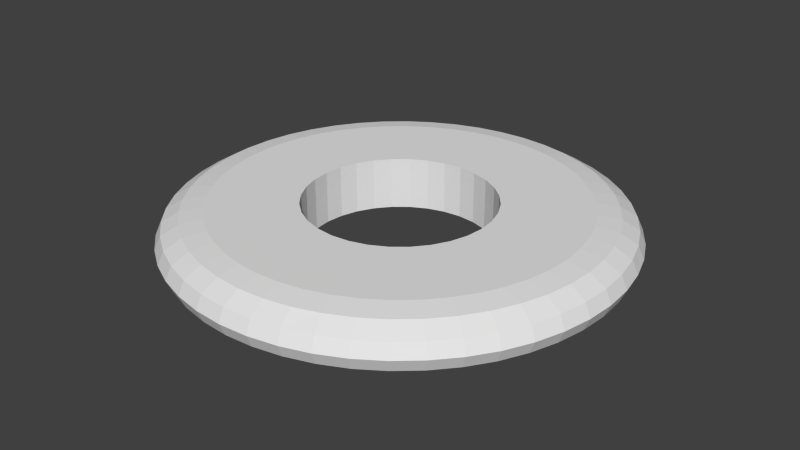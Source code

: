 # Source: tsuba_blank.blend  (saved by Blender 2.73.0; exported with 4.5.12 LTS)
import bpy
from mathutils import Matrix  # noqa: F401  (used for matrix-valued properties, if any)

bpy.ops.wm.read_factory_settings(use_empty=True)
scene = bpy.context.scene
scene.name = 'Scene'

# ---- collections
col_collection_1 = bpy.data.collections.new('Collection 1'); scene.collection.children.link(col_collection_1)

# ---- world
world_world = bpy.data.worlds.new('World'); scene.world = world_world
world_world.color = (0.05088, 0.05088, 0.05088)
world_world.use_sun_shadow = False
world_world.sun_shadow_jitter_overblur = 0.0
world_world.cycles.sampling_method = 'MANUAL'
world_world.cycles.sample_map_resolution = 256

# ---- meshes
me_torus = bpy.data.meshes.new('Torus')
me_torus.from_pydata([(1.25, 0.0, 0.0), (1.239, 0.1632, 0.0), (1.206, 0.1588, 0.125), (1.217, 0.0, 0.125), (1.239, -0.1632, 0.0), (1.206, -0.1588, 0.125), (1.217, 0.0, -0.125), (1.206, 0.1588, -0.125), (1.207, 0.3235, 0.0), (1.175, 0.3149, 0.125), (1.115, 0.1468, 0.2165), (1.125, 0.0, 0.2165), (1.207, -0.3235, 0.0), (1.175, -0.3149, 0.125), (1.206, -0.1588, -0.125), (1.115, -0.1468, 0.2165), (1.125, 0.0, -0.2165), (1.115, 0.1468, -0.2165), (1.175, 0.3149, -0.125), (1.155, 0.4784, 0.0), (1.124, 0.4655, 0.125), (1.087, 0.2912, 0.2165), (0.9914, 0.1305, 0.25), (1.0, 0.0, 0.25), (1.155, -0.4784, 0.0), (1.124, -0.4655, 0.125), (1.175, -0.3149, -0.125), (1.087, -0.2912, 0.2165), (1.115, -0.1468, -0.2165), (0.9914, -0.1305, 0.25), (1.0, 0.0, -0.25), (0.9914, 0.1305, -0.25), (1.087, 0.2912, -0.2165), (1.124, 0.4655, -0.125), (1.083, 0.625, 0.0), (1.054, 0.6083, 0.125), (1.039, 0.4305, 0.2165), (0.9659, 0.2588, 0.25), (0.1004, -0.5048, 0.25), (-1.677e-07, -0.5147, 0.25), (8.941e-08, -1.0, 0.25), (0.1305, -0.9914, 0.25), (0.2588, -0.9659, 0.25), (0.3827, -0.9239, 0.25), (0.5, -0.866, 0.25), (0.6088, -0.7934, 0.25), (0.7071, -0.7071, 0.25), (0.7934, -0.6088, 0.25), (0.866, -0.5, 0.25), (0.9239, -0.3827, 0.25), (0.9659, -0.2588, 0.25), (0.9239, 0.3827, 0.25), (0.866, 0.5, 0.25), (0.7934, 0.6088, 0.25), (0.7071, 0.7071, 0.25), (0.6088, 0.7934, 0.25), (0.5, 0.866, 0.25), (0.3827, 0.9239, 0.25), (-0.1004, 0.5048, 0.25), (0.0, 0.5147, 0.25), (0.1004, 0.5048, 0.25), (0.197, 0.4755, 0.25), (0.286, 0.428, 0.25), (0.364, 0.364, 0.25), (0.428, 0.286, 0.25), (0.4755, 0.197, 0.25), (0.5048, 0.1004, 0.25), (0.5147, 3.886e-08, 0.25), (0.5048, -0.1004, 0.25), (0.4755, -0.197, 0.25), (0.428, -0.286, 0.25), (0.364, -0.364, 0.25), (0.286, -0.428, 0.25), (0.197, -0.4755, 0.25), (-0.1004, -0.5048, 0.25), (-0.197, -0.4755, 0.25), (-0.286, -0.428, 0.25), (-0.364, -0.364, 0.25), (-0.428, -0.286, 0.25), (-0.4755, -0.197, 0.25), (-0.5048, -0.1004, 0.25), (-0.5147, 4.97e-07, 0.25), (-0.5048, 0.1004, 0.25), (-0.4755, 0.197, 0.25), (-0.428, 0.286, 0.25), (-0.364, 0.364, 0.25), (-0.286, 0.428, 0.25), (-0.197, 0.4755, 0.25), (0.2588, 0.9659, 0.25), (0.1305, 0.9914, 0.25), (8.941e-08, 1.0, 0.25), (-0.1305, 0.9914, 0.25), (-0.2588, 0.9659, 0.25), (-0.3827, 0.9239, 0.25), (-0.5, 0.866, 0.25), (-0.6088, 0.7934, 0.25), (-0.7071, 0.7071, 0.25), (-0.7934, 0.6088, 0.25), (-0.866, 0.5, 0.25), (-0.9239, 0.3827, 0.25), (-0.9659, 0.2588, 0.25), (-0.9914, 0.1305, 0.25), (-1.0, 8.742e-08, 0.25), (-0.9914, -0.1305, 0.25), (-0.9659, -0.2588, 0.25), (-0.9239, -0.3827, 0.25), (-0.866, -0.5, 0.25), (-0.7934, -0.6088, 0.25), (-0.7071, -0.7071, 0.25), (-0.6088, -0.7934, 0.25), (-0.5, -0.866, 0.25), (-0.3827, -0.9239, 0.25), (-0.2588, -0.9659, 0.25), (-0.1305, -0.9914, 0.25), (1.083, -0.625, 0.0), (1.054, -0.6083, 0.125), (1.124, -0.4655, -0.125), (1.039, -0.4305, 0.2165), (1.087, -0.2912, -0.2165), (0.9914, -0.1305, -0.25), (0.5147, 3.886e-08, -0.25), (0.5048, 0.1004, -0.25), (0.4755, 0.197, -0.25), (0.428, 0.286, -0.25), (0.364, 0.364, -0.25), (0.286, 0.428, -0.25), (0.197, 0.4755, -0.25), (0.1004, 0.5048, -0.25), (0.0, 0.5147, -0.25), (-0.1004, 0.5048, -0.25), (-0.197, 0.4755, -0.25), (-0.286, 0.428, -0.25), (-0.364, 0.364, -0.25), (-0.428, 0.286, -0.25), (-0.4755, 0.197, -0.25), (-0.5048, 0.1004, -0.25), (-0.5147, 4.97e-07, -0.25), (-1.0, 8.742e-08, -0.25), (-0.9914, 0.1305, -0.25), (-0.9659, 0.2588, -0.25), (-0.9239, 0.3827, -0.25), (-0.866, 0.5, -0.25), (-0.7934, 0.6088, -0.25), (-0.7071, 0.7071, -0.25), (-0.6088, 0.7934, -0.25), (-0.5, 0.866, -0.25), (-0.3827, 0.9239, -0.25), (-0.2588, 0.9659, -0.25), (-0.1305, 0.9914, -0.25), (8.941e-08, 1.0, -0.25), (0.1305, 0.9914, -0.25), (0.2588, 0.9659, -0.25), (0.3827, 0.9239, -0.25), (0.5, 0.866, -0.25), (0.6088, 0.7934, -0.25), (0.7071, 0.7071, -0.25), (0.7934, 0.6088, -0.25), (0.866, 0.5, -0.25), (0.1004, -0.5048, -0.25), (0.197, -0.4755, -0.25), (0.286, -0.428, -0.25), (0.364, -0.364, -0.25), (0.428, -0.286, -0.25), (0.4755, -0.197, -0.25), (0.5048, -0.1004, -0.25), (0.9239, 0.3827, -0.25), (0.9659, 0.2588, -0.25), (0.9659, -0.2588, -0.25), (0.9239, -0.3827, -0.25), (0.866, -0.5, -0.25), (0.7934, -0.6088, -0.25), (0.7071, -0.7071, -0.25), (0.6088, -0.7934, -0.25), (0.5, -0.866, -0.25), (0.3827, -0.9239, -0.25), (0.2588, -0.9659, -0.25), (0.1305, -0.9914, -0.25), (8.941e-08, -1.0, -0.25), (-0.1305, -0.9914, -0.25), (-0.2588, -0.9659, -0.25), (-0.3827, -0.9239, -0.25), (-0.5, -0.866, -0.25), (-0.6088, -0.7934, -0.25), (-0.7071, -0.7071, -0.25), (-0.7934, -0.6088, -0.25), (-0.866, -0.5, -0.25), (-0.9239, -0.3827, -0.25), (-0.9659, -0.2588, -0.25), (-0.9914, -0.1305, -0.25), (-0.5048, -0.1004, -0.25), (-0.4755, -0.197, -0.25), (-0.428, -0.286, -0.25), (-0.364, -0.364, -0.25), (-0.286, -0.428, -0.25), (-0.197, -0.4755, -0.25), (-0.1004, -0.5048, -0.25), (-1.677e-07, -0.5147, -0.25), (1.039, 0.4305, -0.2165), (1.054, 0.6083, -0.125), (0.9917, 0.761, 0.0), (0.9651, 0.7406, 0.125), (0.9743, 0.5625, 0.2165), (-0.2912, -1.087, 0.2165), (-0.1468, -1.115, 0.2165), (1.192e-07, -1.125, 0.2165), (0.1468, -1.115, 0.2165), (0.2912, -1.087, 0.2165), (0.4305, -1.039, 0.2165), (0.5625, -0.9743, 0.2165), (0.6849, -0.8925, 0.2165), (0.7955, -0.7955, 0.2165), (0.8925, -0.6849, 0.2165), (0.9743, -0.5625, 0.2165), (0.8925, 0.6849, 0.2165), (0.7955, 0.7955, 0.2165), (0.6849, 0.8925, 0.2165), (0.5625, 0.9743, 0.2165), (0.4305, 1.039, 0.2165), (0.2912, 1.087, 0.2165), (0.1468, 1.115, 0.2165), (1.192e-07, 1.125, 0.2165), (-0.1468, 1.115, 0.2165), (-0.2912, 1.087, 0.2165), (-0.4305, 1.039, 0.2165), (-0.5625, 0.9743, 0.2165), (-0.6849, 0.8925, 0.2165), (-0.7955, 0.7955, 0.2165), (-0.8925, 0.6849, 0.2165), (-0.9743, 0.5625, 0.2165), (-1.039, 0.4305, 0.2165), (-1.087, 0.2912, 0.2165), (-1.115, 0.1468, 0.2165), (-1.125, 9.835e-08, 0.2165), (-1.115, -0.1468, 0.2165), (-1.087, -0.2912, 0.2165), (-1.039, -0.4305, 0.2165), (-0.9743, -0.5625, 0.2165), (-0.8925, -0.6849, 0.2165), (-0.7955, -0.7955, 0.2165), (-0.6849, -0.8925, 0.2165), (-0.5625, -0.9743, 0.2165), (-0.4305, -1.039, 0.2165), (0.9917, -0.761, 0.0), (0.9651, -0.7406, 0.125), (1.054, -0.6083, -0.125), (1.039, -0.4305, -0.2165), (-0.7955, -0.7955, -0.2165), (-0.8925, -0.6849, -0.2165), (-0.9743, -0.5625, -0.2165), (-1.039, -0.4305, -0.2165), (-1.087, -0.2912, -0.2165), (-1.115, -0.1468, -0.2165), (-1.125, 9.835e-08, -0.2165), (-1.115, 0.1468, -0.2165), (-1.087, 0.2912, -0.2165), (-1.039, 0.4305, -0.2165), (-0.9743, 0.5625, -0.2165), (-0.8925, 0.6849, -0.2165), (-0.7955, 0.7955, -0.2165), (-0.6849, 0.8925, -0.2165), (-0.5625, 0.9743, -0.2165), (-0.4305, 1.039, -0.2165), (-0.2912, 1.087, -0.2165), (-0.1468, 1.115, -0.2165), (1.192e-07, 1.125, -0.2165), (0.1468, 1.115, -0.2165), (0.2912, 1.087, -0.2165), (0.4305, 1.039, -0.2165), (0.5625, 0.9743, -0.2165), (0.6849, 0.8925, -0.2165), (0.7955, 0.7955, -0.2165), (0.8925, 0.6849, -0.2165), (0.9743, 0.5625, -0.2165), (0.9743, -0.5625, -0.2165), (0.8925, -0.6849, -0.2165), (0.7955, -0.7955, -0.2165), (0.6849, -0.8925, -0.2165), (0.5625, -0.9743, -0.2165), (0.4305, -1.039, -0.2165), (0.2912, -1.087, -0.2165), (0.1468, -1.115, -0.2165), (1.192e-07, -1.125, -0.2165), (-0.1468, -1.115, -0.2165), (-0.2912, -1.087, -0.2165), (-0.4305, -1.039, -0.2165), (-0.5625, -0.9743, -0.2165), (-0.6849, -0.8925, -0.2165), (0.9651, 0.7406, -0.125), (0.8839, 0.8839, 0.0), (0.8602, 0.8602, 0.125), (-0.3149, -1.175, 0.125), (-0.1588, -1.206, 0.125), (1.192e-07, -1.217, 0.125), (0.1588, -1.206, 0.125), (0.3149, -1.175, 0.125), (0.4655, -1.124, 0.125), (0.6083, -1.054, 0.125), (0.7406, -0.9651, 0.125), (0.8602, -0.8602, 0.125), (0.7406, 0.9651, 0.125), (0.6083, 1.054, 0.125), (0.4655, 1.124, 0.125), (0.3149, 1.175, 0.125), (0.1588, 1.206, 0.125), (1.192e-07, 1.217, 0.125), (-0.1588, 1.206, 0.125), (-0.3149, 1.175, 0.125), (-0.4655, 1.124, 0.125), (-0.6083, 1.054, 0.125), (-0.7406, 0.9651, 0.125), (-0.8602, 0.8602, 0.125), (-0.9651, 0.7406, 0.125), (-1.054, 0.6083, 0.125), (-1.124, 0.4655, 0.125), (-1.175, 0.3149, 0.125), (-1.206, 0.1588, 0.125), (-1.217, 1.064e-07, 0.125), (-1.206, -0.1588, 0.125), (-1.175, -0.3149, 0.125), (-1.124, -0.4655, 0.125), (-1.054, -0.6083, 0.125), (-0.9651, -0.7406, 0.125), (-0.8602, -0.8602, 0.125), (-0.7406, -0.9651, 0.125), (-0.6083, -1.054, 0.125), (-0.4655, -1.124, 0.125), (0.8839, -0.8839, 0.0), (0.9651, -0.7406, -0.125), (-0.8602, -0.8602, -0.125), (-0.9651, -0.7406, -0.125), (-1.054, -0.6083, -0.125), (-1.124, -0.4655, -0.125), (-1.175, -0.3149, -0.125), (-1.206, -0.1588, -0.125), (-1.217, 1.064e-07, -0.125), (-1.206, 0.1588, -0.125), (-1.175, 0.3149, -0.125), (-1.124, 0.4655, -0.125), (-1.054, 0.6083, -0.125), (-0.9651, 0.7406, -0.125), (-0.8602, 0.8602, -0.125), (-0.7406, 0.9651, -0.125), (-0.6083, 1.054, -0.125), (-0.4655, 1.124, -0.125), (-0.3149, 1.175, -0.125), (-0.1588, 1.206, -0.125), (1.192e-07, 1.217, -0.125), (0.1588, 1.206, -0.125), (0.3149, 1.175, -0.125), (0.4655, 1.124, -0.125), (0.6083, 1.054, -0.125), (0.7406, 0.9651, -0.125), (0.8602, 0.8602, -0.125), (0.8602, -0.8602, -0.125), (0.7406, -0.9651, -0.125), (0.6083, -1.054, -0.125), (0.4655, -1.124, -0.125), (0.3149, -1.175, -0.125), (0.1588, -1.206, -0.125), (1.192e-07, -1.217, -0.125), (-0.1588, -1.206, -0.125), (-0.3149, -1.175, -0.125), (-0.4655, -1.124, -0.125), (-0.6083, -1.054, -0.125), (-0.7406, -0.9651, -0.125), (0.761, 0.9917, 0.0), (-0.3235, -1.207, 0.0), (-0.1632, -1.239, 0.0), (5.96e-08, -1.25, 0.0), (0.1632, -1.239, 0.0), (0.3235, -1.207, 0.0), (0.4784, -1.155, 0.0), (0.625, -1.083, 0.0), (0.761, -0.9917, 0.0), (0.625, 1.083, 0.0), (0.4784, 1.155, 0.0), (0.3235, 1.207, 0.0), (0.1632, 1.239, 0.0), (5.96e-08, 1.25, 0.0), (-0.1632, 1.239, 0.0), (-0.3235, 1.207, 0.0), (-0.4784, 1.155, 0.0), (-0.625, 1.083, 0.0), (-0.761, 0.9917, 0.0), (-0.8839, 0.8839, 0.0), (-0.9917, 0.761, 0.0), (-1.083, 0.625, 0.0), (-1.155, 0.4784, 0.0), (-1.207, 0.3235, 0.0), (-1.239, 0.1632, 0.0), (-1.25, 1.093e-07, 0.0), (-1.239, -0.1632, 0.0), (-1.207, -0.3235, 0.0), (-1.155, -0.4784, 0.0), (-1.083, -0.625, 0.0), (-0.9917, -0.761, 0.0), (-0.8839, -0.8839, 0.0), (-0.761, -0.9917, 0.0), (-0.625, -1.083, 0.0), (-0.4784, -1.155, 0.0)], [], [(0, 1, 2, 3), (4, 0, 3, 5), (0, 6, 7, 1), (1, 8, 9, 2), (3, 2, 10, 11), (12, 4, 5, 13), (14, 6, 0, 4), (5, 3, 11, 15), (16, 17, 7, 6), (7, 18, 8, 1), (8, 19, 20, 9), (2, 9, 21, 10), (11, 10, 22, 23), (24, 12, 13, 25), (26, 14, 4, 12), (13, 5, 15, 27), (28, 16, 6, 14), (15, 11, 23, 29), (30, 31, 17, 16), (17, 32, 18, 7), (18, 33, 19, 8), (19, 34, 35, 20), (9, 20, 36, 21), (10, 21, 37, 22), (38, 39, 40, 41, 42, 43, 44, 45, 46, 47, 48, 49, 50, 29, 23, 22, 37, 51, 52, 53, 54, 55, 56, 57, 58, 59, 60, 61, 62, 63, 64, 65, 66, 67, 68, 69, 70, 71, 72, 73), (39, 74, 75, 76, 77, 78, 79, 80, 81, 82, 83, 84, 85, 86, 87, 58, 57, 88, 89, 90, 91, 92, 93, 94, 95, 96, 97, 98, 99, 100, 101, 102, 103, 104, 105, 106, 107, 108, 109, 110, 111, 112, 113, 40), (114, 24, 25, 115), (116, 26, 12, 24), (25, 13, 27, 117), (118, 28, 14, 26), (27, 15, 29, 50), (119, 30, 16, 28), (120, 121, 122, 123, 124, 125, 126, 127, 128, 129, 130, 131, 132, 133, 134, 135, 136, 137, 138, 139, 140, 141, 142, 143, 144, 145, 146, 147, 148, 149, 150, 151, 152, 153, 154, 155, 156, 157), (158, 159, 160, 161, 162, 163, 164, 120, 157, 165, 166, 31, 30, 119, 167, 168, 169, 170, 171, 172, 173, 174, 175, 176, 177, 178, 179, 180, 181, 182, 183, 184, 185, 186, 187, 188, 137, 136, 189, 190, 191, 192, 193, 194, 195, 196), (31, 166, 32, 17), (32, 197, 33, 18), (33, 198, 34, 19), (34, 199, 200, 35), (20, 35, 201, 36), (21, 36, 51, 37), (202, 203, 113, 112), (203, 204, 40, 113), (204, 205, 41, 40), (205, 206, 42, 41), (206, 207, 43, 42), (207, 208, 44, 43), (208, 209, 45, 44), (209, 210, 46, 45), (210, 211, 47, 46), (211, 212, 48, 47), (212, 117, 49, 48), (117, 27, 50, 49), (36, 201, 52, 51), (201, 213, 53, 52), (213, 214, 54, 53), (214, 215, 55, 54), (215, 216, 56, 55), (216, 217, 57, 56), (217, 218, 88, 57), (218, 219, 89, 88), (219, 220, 90, 89), (220, 221, 91, 90), (221, 222, 92, 91), (222, 223, 93, 92), (223, 224, 94, 93), (224, 225, 95, 94), (225, 226, 96, 95), (226, 227, 97, 96), (227, 228, 98, 97), (228, 229, 99, 98), (229, 230, 100, 99), (230, 231, 101, 100), (231, 232, 102, 101), (232, 233, 103, 102), (233, 234, 104, 103), (234, 235, 105, 104), (235, 236, 106, 105), (236, 237, 107, 106), (237, 238, 108, 107), (238, 239, 109, 108), (239, 240, 110, 109), (240, 241, 111, 110), (241, 202, 112, 111), (242, 114, 115, 243), (244, 116, 24, 114), (115, 25, 117, 212), (245, 118, 26, 116), (167, 119, 28, 118), (184, 183, 246, 247), (185, 184, 247, 248), (186, 185, 248, 249), (187, 186, 249, 250), (188, 187, 250, 251), (137, 188, 251, 252), (138, 137, 252, 253), (139, 138, 253, 254), (140, 139, 254, 255), (141, 140, 255, 256), (142, 141, 256, 257), (143, 142, 257, 258), (144, 143, 258, 259), (145, 144, 259, 260), (146, 145, 260, 261), (147, 146, 261, 262), (148, 147, 262, 263), (149, 148, 263, 264), (150, 149, 264, 265), (151, 150, 265, 266), (152, 151, 266, 267), (153, 152, 267, 268), (154, 153, 268, 269), (155, 154, 269, 270), (156, 155, 270, 271), (157, 156, 271, 272), (165, 157, 272, 197), (166, 165, 197, 32), (168, 167, 118, 245), (169, 168, 245, 273), (170, 169, 273, 274), (171, 170, 274, 275), (172, 171, 275, 276), (173, 172, 276, 277), (174, 173, 277, 278), (175, 174, 278, 279), (176, 175, 279, 280), (177, 176, 280, 281), (178, 177, 281, 282), (179, 178, 282, 283), (180, 179, 283, 284), (181, 180, 284, 285), (182, 181, 285, 286), (183, 182, 286, 246), (197, 272, 198, 33), (198, 287, 199, 34), (199, 288, 289, 200), (35, 200, 213, 201), (290, 291, 203, 202), (291, 292, 204, 203), (292, 293, 205, 204), (293, 294, 206, 205), (294, 295, 207, 206), (295, 296, 208, 207), (296, 297, 209, 208), (297, 298, 210, 209), (298, 243, 211, 210), (243, 115, 212, 211), (200, 289, 214, 213), (289, 299, 215, 214), (299, 300, 216, 215), (300, 301, 217, 216), (301, 302, 218, 217), (302, 303, 219, 218), (303, 304, 220, 219), (304, 305, 221, 220), (305, 306, 222, 221), (306, 307, 223, 222), (307, 308, 224, 223), (308, 309, 225, 224), (309, 310, 226, 225), (310, 311, 227, 226), (311, 312, 228, 227), (312, 313, 229, 228), (313, 314, 230, 229), (314, 315, 231, 230), (315, 316, 232, 231), (316, 317, 233, 232), (317, 318, 234, 233), (318, 319, 235, 234), (319, 320, 236, 235), (320, 321, 237, 236), (321, 322, 238, 237), (322, 323, 239, 238), (323, 324, 240, 239), (324, 325, 241, 240), (325, 290, 202, 241), (326, 242, 243, 298), (327, 244, 114, 242), (273, 245, 116, 244), (247, 246, 328, 329), (248, 247, 329, 330), (249, 248, 330, 331), (250, 249, 331, 332), (251, 250, 332, 333), (252, 251, 333, 334), (253, 252, 334, 335), (254, 253, 335, 336), (255, 254, 336, 337), (256, 255, 337, 338), (257, 256, 338, 339), (258, 257, 339, 340), (259, 258, 340, 341), (260, 259, 341, 342), (261, 260, 342, 343), (262, 261, 343, 344), (263, 262, 344, 345), (264, 263, 345, 346), (265, 264, 346, 347), (266, 265, 347, 348), (267, 266, 348, 349), (268, 267, 349, 350), (269, 268, 350, 351), (270, 269, 351, 352), (271, 270, 352, 287), (272, 271, 287, 198), (274, 273, 244, 327), (275, 274, 327, 353), (276, 275, 353, 354), (277, 276, 354, 355), (278, 277, 355, 356), (279, 278, 356, 357), (280, 279, 357, 358), (281, 280, 358, 359), (282, 281, 359, 360), (283, 282, 360, 361), (284, 283, 361, 362), (285, 284, 362, 363), (286, 285, 363, 364), (246, 286, 364, 328), (287, 352, 288, 199), (288, 365, 299, 289), (366, 367, 291, 290), (367, 368, 292, 291), (368, 369, 293, 292), (369, 370, 294, 293), (370, 371, 295, 294), (371, 372, 296, 295), (372, 373, 297, 296), (373, 326, 298, 297), (365, 374, 300, 299), (374, 375, 301, 300), (375, 376, 302, 301), (376, 377, 303, 302), (377, 378, 304, 303), (378, 379, 305, 304), (379, 380, 306, 305), (380, 381, 307, 306), (381, 382, 308, 307), (382, 383, 309, 308), (383, 384, 310, 309), (384, 385, 311, 310), (385, 386, 312, 311), (386, 387, 313, 312), (387, 388, 314, 313), (388, 389, 315, 314), (389, 390, 316, 315), (390, 391, 317, 316), (391, 392, 318, 317), (392, 393, 319, 318), (393, 394, 320, 319), (394, 395, 321, 320), (395, 396, 322, 321), (396, 397, 323, 322), (397, 398, 324, 323), (398, 399, 325, 324), (399, 366, 290, 325), (353, 327, 242, 326), (329, 328, 396, 395), (330, 329, 395, 394), (331, 330, 394, 393), (332, 331, 393, 392), (333, 332, 392, 391), (334, 333, 391, 390), (335, 334, 390, 389), (336, 335, 389, 388), (337, 336, 388, 387), (338, 337, 387, 386), (339, 338, 386, 385), (340, 339, 385, 384), (341, 340, 384, 383), (342, 341, 383, 382), (343, 342, 382, 381), (344, 343, 381, 380), (345, 344, 380, 379), (346, 345, 379, 378), (347, 346, 378, 377), (348, 347, 377, 376), (349, 348, 376, 375), (350, 349, 375, 374), (351, 350, 374, 365), (352, 351, 365, 288), (354, 353, 326, 373), (355, 354, 373, 372), (356, 355, 372, 371), (357, 356, 371, 370), (358, 357, 370, 369), (359, 358, 369, 368), (360, 359, 368, 367), (361, 360, 367, 366), (362, 361, 366, 399), (363, 362, 399, 398), (364, 363, 398, 397), (328, 364, 397, 396), (128, 127, 60, 59), (129, 128, 59, 58), (127, 126, 61, 60), (130, 129, 58, 87), (126, 125, 62, 61), (131, 130, 87, 86), (125, 124, 63, 62), (132, 131, 86, 85), (124, 123, 64, 63), (133, 132, 85, 84), (123, 122, 65, 64), (134, 133, 84, 83), (122, 121, 66, 65), (135, 134, 83, 82), (121, 120, 67, 66), (136, 135, 82, 81), (120, 164, 68, 67), (189, 136, 81, 80), (164, 163, 69, 68), (190, 189, 80, 79), (163, 162, 70, 69), (191, 190, 79, 78), (162, 161, 71, 70), (192, 191, 78, 77), (161, 160, 72, 71), (193, 192, 77, 76), (160, 159, 73, 72), (194, 193, 76, 75), (159, 158, 38, 73), (195, 194, 75, 74), (158, 196, 39, 38), (196, 195, 74, 39)])
me_torus.use_remesh_preserve_volume = False
me_torus.use_remesh_preserve_attributes = False
me_torus.use_mirror_vertex_groups = False
me_torus.update()

# ---- objects
ob_torus = bpy.data.objects.new('Torus', me_torus)

# ---- transforms, parenting, visibility, modifiers, constraints
ob_torus.location = (0.0, 0.0, 0.0)
ob_torus.scale = (3.4, 3.4, 2.0)
ob_torus.lineart.crease_threshold = 0.0

# ---- collection membership
col_collection_1.objects.link(ob_torus)

# ---- scene / render settings (as saved in the file)
scene.frame_start = 1; scene.frame_end = 250; scene.frame_set(1)
scene.render.engine = 'BLENDER_EEVEE_NEXT'
scene.render.resolution_percentage = 50
scene.render.dither_intensity = 0.0
scene.cycles.use_denoising = False
scene.cycles.samples = 10
scene.cycles.sampling_pattern = 'TABULATED_SOBOL'
scene.cycles.light_sampling_threshold = 0.0
scene.cycles.use_adaptive_sampling = False
scene.cycles.use_light_tree = False
scene.cycles.blur_glossy = 0.0
scene.cycles.pixel_filter_type = 'GAUSSIAN'
scene.cycles.sample_clamp_indirect = 0.0
scene.view_settings.view_transform = 'Standard'
bpy.context.view_layer.update()

# ---- added for rendering (the .blend has no active camera and no usable light): camera, sun
cam_auto = bpy.data.cameras.new('AutoCamera')
cam_auto.lens = 50.0
cam_auto.sensor_width = 36.0
cam_auto.clip_end = 1000.0
ob_auto_camera = bpy.data.objects.new('AutoCamera', cam_auto)
scene.collection.objects.link(ob_auto_camera)
ob_auto_camera.location = (11.1604, -13.3924, 8.9283)
ob_auto_camera.rotation_euler = (1.09748, -7.21219e-08, 0.694738)
scene.camera = ob_auto_camera
light_auto_sun = bpy.data.lights.new('AutoSun', 'SUN')
light_auto_sun.energy = 3.0
light_auto_sun.angle = 0.0523599
ob_auto_sun = bpy.data.objects.new('AutoSun', light_auto_sun)
scene.collection.objects.link(ob_auto_sun)
ob_auto_sun.rotation_euler = (0.872665, 0.174533, 0.523599)
bpy.context.view_layer.update()
